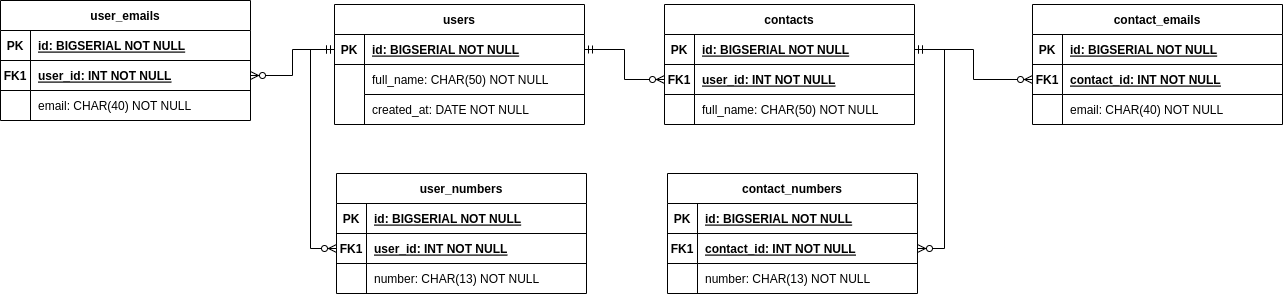

The diagram above was exported from draw.io. Its source (the exported page's mxGraphModel, read from the mxfile embedded in the PNG):
<mxGraphModel dx="1654" dy="497" grid="0" gridSize="10" guides="1" tooltips="1" connect="1" arrows="1" fold="1" page="1" pageScale="1" pageWidth="850" pageHeight="1100" background="#FFFFFF" math="0" shadow="0" extFonts="Permanent Marker^https://fonts.googleapis.com/css?family=Permanent+Marker">
  <root>
    <mxCell id="0" />
    <mxCell id="1" parent="0" />
    <mxCell id="C-vyLk0tnHw3VtMMgP7b-1" value="" style="edgeStyle=orthogonalEdgeStyle;endArrow=ERzeroToMany;startArrow=ERmandOne;endFill=1;startFill=0;rounded=0;" parent="1" source="C-vyLk0tnHw3VtMMgP7b-24" target="C-vyLk0tnHw3VtMMgP7b-6" edge="1">
      <mxGeometry width="100" height="100" relative="1" as="geometry">
        <mxPoint x="340" y="720" as="sourcePoint" />
        <mxPoint x="440" y="620" as="targetPoint" />
      </mxGeometry>
    </mxCell>
    <mxCell id="C-vyLk0tnHw3VtMMgP7b-2" value="contacts" style="shape=table;startSize=30;container=1;collapsible=1;childLayout=tableLayout;fixedRows=1;rowLines=0;fontStyle=1;align=center;resizeLast=1;" parent="1" vertex="1">
      <mxGeometry x="450" y="120" width="250" height="120" as="geometry" />
    </mxCell>
    <mxCell id="C-vyLk0tnHw3VtMMgP7b-3" value="" style="shape=partialRectangle;collapsible=0;dropTarget=0;pointerEvents=0;fillColor=none;points=[[0,0.5],[1,0.5]];portConstraint=eastwest;top=0;left=0;right=0;bottom=1;" parent="C-vyLk0tnHw3VtMMgP7b-2" vertex="1">
      <mxGeometry y="30" width="250" height="30" as="geometry" />
    </mxCell>
    <mxCell id="C-vyLk0tnHw3VtMMgP7b-4" value="PK" style="shape=partialRectangle;overflow=hidden;connectable=0;fillColor=none;top=0;left=0;bottom=0;right=0;fontStyle=1;" parent="C-vyLk0tnHw3VtMMgP7b-3" vertex="1">
      <mxGeometry width="30" height="30" as="geometry">
        <mxRectangle width="30" height="30" as="alternateBounds" />
      </mxGeometry>
    </mxCell>
    <mxCell id="C-vyLk0tnHw3VtMMgP7b-5" value="id: BIGSERIAL NOT NULL " style="shape=partialRectangle;overflow=hidden;connectable=0;fillColor=none;top=0;left=0;bottom=0;right=0;align=left;spacingLeft=6;fontStyle=5;" parent="C-vyLk0tnHw3VtMMgP7b-3" vertex="1">
      <mxGeometry x="30" width="220" height="30" as="geometry">
        <mxRectangle width="220" height="30" as="alternateBounds" />
      </mxGeometry>
    </mxCell>
    <mxCell id="C-vyLk0tnHw3VtMMgP7b-6" value="" style="shape=partialRectangle;collapsible=0;dropTarget=0;pointerEvents=0;fillColor=none;points=[[0,0.5],[1,0.5]];portConstraint=eastwest;top=0;left=0;right=0;bottom=0;" parent="C-vyLk0tnHw3VtMMgP7b-2" vertex="1">
      <mxGeometry y="60" width="250" height="30" as="geometry" />
    </mxCell>
    <mxCell id="C-vyLk0tnHw3VtMMgP7b-7" value="FK1" style="shape=partialRectangle;overflow=hidden;connectable=0;fillColor=none;top=0;left=0;bottom=1;right=0;fontStyle=1" parent="C-vyLk0tnHw3VtMMgP7b-6" vertex="1">
      <mxGeometry width="30" height="30" as="geometry">
        <mxRectangle width="30" height="30" as="alternateBounds" />
      </mxGeometry>
    </mxCell>
    <mxCell id="C-vyLk0tnHw3VtMMgP7b-8" value="user_id: INT NOT NULL" style="shape=partialRectangle;overflow=hidden;connectable=0;fillColor=none;top=0;left=0;bottom=1;right=0;align=left;spacingLeft=6;fontStyle=5" parent="C-vyLk0tnHw3VtMMgP7b-6" vertex="1">
      <mxGeometry x="30" width="220" height="30" as="geometry">
        <mxRectangle width="220" height="30" as="alternateBounds" />
      </mxGeometry>
    </mxCell>
    <mxCell id="C-vyLk0tnHw3VtMMgP7b-9" value="" style="shape=partialRectangle;collapsible=0;dropTarget=0;pointerEvents=0;fillColor=none;points=[[0,0.5],[1,0.5]];portConstraint=eastwest;top=0;left=0;right=0;bottom=0;" parent="C-vyLk0tnHw3VtMMgP7b-2" vertex="1">
      <mxGeometry y="90" width="250" height="30" as="geometry" />
    </mxCell>
    <mxCell id="C-vyLk0tnHw3VtMMgP7b-10" value="" style="shape=partialRectangle;overflow=hidden;connectable=0;fillColor=none;top=0;left=0;bottom=0;right=0;" parent="C-vyLk0tnHw3VtMMgP7b-9" vertex="1">
      <mxGeometry width="30" height="30" as="geometry">
        <mxRectangle width="30" height="30" as="alternateBounds" />
      </mxGeometry>
    </mxCell>
    <mxCell id="C-vyLk0tnHw3VtMMgP7b-11" value="full_name: CHAR(50) NOT NULL" style="shape=partialRectangle;overflow=hidden;connectable=0;fillColor=none;top=0;left=0;bottom=0;right=0;align=left;spacingLeft=6;" parent="C-vyLk0tnHw3VtMMgP7b-9" vertex="1">
      <mxGeometry x="30" width="220" height="30" as="geometry">
        <mxRectangle width="220" height="30" as="alternateBounds" />
      </mxGeometry>
    </mxCell>
    <mxCell id="C-vyLk0tnHw3VtMMgP7b-23" value="users" style="shape=table;startSize=30;container=1;collapsible=1;childLayout=tableLayout;fixedRows=1;rowLines=0;fontStyle=1;align=center;resizeLast=1;" parent="1" vertex="1">
      <mxGeometry x="120" y="120" width="250" height="120" as="geometry" />
    </mxCell>
    <mxCell id="C-vyLk0tnHw3VtMMgP7b-24" value="" style="shape=partialRectangle;collapsible=0;dropTarget=0;pointerEvents=0;fillColor=none;points=[[0,0.5],[1,0.5]];portConstraint=eastwest;top=0;left=0;right=0;bottom=1;" parent="C-vyLk0tnHw3VtMMgP7b-23" vertex="1">
      <mxGeometry y="30" width="250" height="30" as="geometry" />
    </mxCell>
    <mxCell id="C-vyLk0tnHw3VtMMgP7b-25" value="PK" style="shape=partialRectangle;overflow=hidden;connectable=0;fillColor=none;top=0;left=0;bottom=0;right=0;fontStyle=1;" parent="C-vyLk0tnHw3VtMMgP7b-24" vertex="1">
      <mxGeometry width="30" height="30" as="geometry">
        <mxRectangle width="30" height="30" as="alternateBounds" />
      </mxGeometry>
    </mxCell>
    <mxCell id="C-vyLk0tnHw3VtMMgP7b-26" value="id: BIGSERIAL NOT NULL " style="shape=partialRectangle;overflow=hidden;connectable=0;fillColor=none;top=0;left=0;bottom=0;right=0;align=left;spacingLeft=6;fontStyle=5;" parent="C-vyLk0tnHw3VtMMgP7b-24" vertex="1">
      <mxGeometry x="30" width="220" height="30" as="geometry">
        <mxRectangle width="220" height="30" as="alternateBounds" />
      </mxGeometry>
    </mxCell>
    <mxCell id="C-vyLk0tnHw3VtMMgP7b-27" value="" style="shape=partialRectangle;collapsible=0;dropTarget=0;pointerEvents=0;fillColor=none;points=[[0,0.5],[1,0.5]];portConstraint=eastwest;top=0;left=0;right=0;bottom=0;" parent="C-vyLk0tnHw3VtMMgP7b-23" vertex="1">
      <mxGeometry y="60" width="250" height="30" as="geometry" />
    </mxCell>
    <mxCell id="C-vyLk0tnHw3VtMMgP7b-28" value="" style="shape=partialRectangle;overflow=hidden;connectable=0;fillColor=none;top=0;left=0;bottom=0;right=0;" parent="C-vyLk0tnHw3VtMMgP7b-27" vertex="1">
      <mxGeometry width="30" height="30" as="geometry">
        <mxRectangle width="30" height="30" as="alternateBounds" />
      </mxGeometry>
    </mxCell>
    <mxCell id="C-vyLk0tnHw3VtMMgP7b-29" value="full_name: CHAR(50) NOT NULL" style="shape=partialRectangle;overflow=hidden;connectable=0;fillColor=none;top=0;left=0;bottom=1;right=0;align=left;spacingLeft=6;" parent="C-vyLk0tnHw3VtMMgP7b-27" vertex="1">
      <mxGeometry x="30" width="220" height="30" as="geometry">
        <mxRectangle width="220" height="30" as="alternateBounds" />
      </mxGeometry>
    </mxCell>
    <mxCell id="nT5KdPEA_Mq-Zj0ONB6H-1" style="shape=partialRectangle;collapsible=0;dropTarget=0;pointerEvents=0;fillColor=none;points=[[0,0.5],[1,0.5]];portConstraint=eastwest;top=0;left=0;right=0;bottom=0;" vertex="1" parent="C-vyLk0tnHw3VtMMgP7b-23">
      <mxGeometry y="90" width="250" height="30" as="geometry" />
    </mxCell>
    <mxCell id="nT5KdPEA_Mq-Zj0ONB6H-2" style="shape=partialRectangle;overflow=hidden;connectable=0;fillColor=none;top=0;left=0;bottom=0;right=0;" vertex="1" parent="nT5KdPEA_Mq-Zj0ONB6H-1">
      <mxGeometry width="30" height="30" as="geometry">
        <mxRectangle width="30" height="30" as="alternateBounds" />
      </mxGeometry>
    </mxCell>
    <mxCell id="nT5KdPEA_Mq-Zj0ONB6H-3" value="created_at: DATE NOT NULL" style="shape=partialRectangle;overflow=hidden;connectable=0;fillColor=none;top=0;left=0;bottom=0;right=0;align=left;spacingLeft=6;" vertex="1" parent="nT5KdPEA_Mq-Zj0ONB6H-1">
      <mxGeometry x="30" width="220" height="30" as="geometry">
        <mxRectangle width="220" height="30" as="alternateBounds" />
      </mxGeometry>
    </mxCell>
    <mxCell id="nT5KdPEA_Mq-Zj0ONB6H-7" value="contact_numbers" style="shape=table;startSize=30;container=1;collapsible=1;childLayout=tableLayout;fixedRows=1;rowLines=0;fontStyle=1;align=center;resizeLast=1;" vertex="1" parent="1">
      <mxGeometry x="453" y="289" width="250" height="120" as="geometry" />
    </mxCell>
    <mxCell id="nT5KdPEA_Mq-Zj0ONB6H-8" value="" style="shape=partialRectangle;collapsible=0;dropTarget=0;pointerEvents=0;fillColor=none;points=[[0,0.5],[1,0.5]];portConstraint=eastwest;top=0;left=0;right=0;bottom=1;" vertex="1" parent="nT5KdPEA_Mq-Zj0ONB6H-7">
      <mxGeometry y="30" width="250" height="30" as="geometry" />
    </mxCell>
    <mxCell id="nT5KdPEA_Mq-Zj0ONB6H-9" value="PK" style="shape=partialRectangle;overflow=hidden;connectable=0;fillColor=none;top=0;left=0;bottom=0;right=0;fontStyle=1;" vertex="1" parent="nT5KdPEA_Mq-Zj0ONB6H-8">
      <mxGeometry width="30" height="30" as="geometry">
        <mxRectangle width="30" height="30" as="alternateBounds" />
      </mxGeometry>
    </mxCell>
    <mxCell id="nT5KdPEA_Mq-Zj0ONB6H-10" value="id: BIGSERIAL NOT NULL " style="shape=partialRectangle;overflow=hidden;connectable=0;fillColor=none;top=0;left=0;bottom=0;right=0;align=left;spacingLeft=6;fontStyle=5;" vertex="1" parent="nT5KdPEA_Mq-Zj0ONB6H-8">
      <mxGeometry x="30" width="220" height="30" as="geometry">
        <mxRectangle width="220" height="30" as="alternateBounds" />
      </mxGeometry>
    </mxCell>
    <mxCell id="nT5KdPEA_Mq-Zj0ONB6H-11" value="" style="shape=partialRectangle;collapsible=0;dropTarget=0;pointerEvents=0;fillColor=none;points=[[0,0.5],[1,0.5]];portConstraint=eastwest;top=0;left=0;right=0;bottom=0;fontStyle=1" vertex="1" parent="nT5KdPEA_Mq-Zj0ONB6H-7">
      <mxGeometry y="60" width="250" height="30" as="geometry" />
    </mxCell>
    <mxCell id="nT5KdPEA_Mq-Zj0ONB6H-12" value="FK1" style="shape=partialRectangle;overflow=hidden;connectable=0;fillColor=none;top=0;left=0;bottom=1;right=0;fontStyle=1" vertex="1" parent="nT5KdPEA_Mq-Zj0ONB6H-11">
      <mxGeometry width="30" height="30" as="geometry">
        <mxRectangle width="30" height="30" as="alternateBounds" />
      </mxGeometry>
    </mxCell>
    <mxCell id="nT5KdPEA_Mq-Zj0ONB6H-13" value="contact_id: INT NOT NULL" style="shape=partialRectangle;overflow=hidden;connectable=0;fillColor=none;top=0;left=0;bottom=1;right=0;align=left;spacingLeft=6;fontStyle=5" vertex="1" parent="nT5KdPEA_Mq-Zj0ONB6H-11">
      <mxGeometry x="30" width="220" height="30" as="geometry">
        <mxRectangle width="220" height="30" as="alternateBounds" />
      </mxGeometry>
    </mxCell>
    <mxCell id="nT5KdPEA_Mq-Zj0ONB6H-14" value="" style="shape=partialRectangle;collapsible=0;dropTarget=0;pointerEvents=0;fillColor=none;points=[[0,0.5],[1,0.5]];portConstraint=eastwest;top=0;left=0;right=0;bottom=0;" vertex="1" parent="nT5KdPEA_Mq-Zj0ONB6H-7">
      <mxGeometry y="90" width="250" height="30" as="geometry" />
    </mxCell>
    <mxCell id="nT5KdPEA_Mq-Zj0ONB6H-15" value="" style="shape=partialRectangle;overflow=hidden;connectable=0;fillColor=none;top=0;left=0;bottom=0;right=0;" vertex="1" parent="nT5KdPEA_Mq-Zj0ONB6H-14">
      <mxGeometry width="30" height="30" as="geometry">
        <mxRectangle width="30" height="30" as="alternateBounds" />
      </mxGeometry>
    </mxCell>
    <mxCell id="nT5KdPEA_Mq-Zj0ONB6H-16" value="number: CHAR(13) NOT NULL" style="shape=partialRectangle;overflow=hidden;connectable=0;fillColor=none;top=0;left=0;bottom=0;right=0;align=left;spacingLeft=6;" vertex="1" parent="nT5KdPEA_Mq-Zj0ONB6H-14">
      <mxGeometry x="30" width="220" height="30" as="geometry">
        <mxRectangle width="220" height="30" as="alternateBounds" />
      </mxGeometry>
    </mxCell>
    <mxCell id="nT5KdPEA_Mq-Zj0ONB6H-17" value="contact_emails" style="shape=table;startSize=30;container=1;collapsible=1;childLayout=tableLayout;fixedRows=1;rowLines=0;fontStyle=1;align=center;resizeLast=1;" vertex="1" parent="1">
      <mxGeometry x="818" y="120" width="250" height="120" as="geometry" />
    </mxCell>
    <mxCell id="nT5KdPEA_Mq-Zj0ONB6H-18" value="" style="shape=partialRectangle;collapsible=0;dropTarget=0;pointerEvents=0;fillColor=none;points=[[0,0.5],[1,0.5]];portConstraint=eastwest;top=0;left=0;right=0;bottom=1;" vertex="1" parent="nT5KdPEA_Mq-Zj0ONB6H-17">
      <mxGeometry y="30" width="250" height="30" as="geometry" />
    </mxCell>
    <mxCell id="nT5KdPEA_Mq-Zj0ONB6H-19" value="PK" style="shape=partialRectangle;overflow=hidden;connectable=0;fillColor=none;top=0;left=0;bottom=0;right=0;fontStyle=1;" vertex="1" parent="nT5KdPEA_Mq-Zj0ONB6H-18">
      <mxGeometry width="30" height="30" as="geometry">
        <mxRectangle width="30" height="30" as="alternateBounds" />
      </mxGeometry>
    </mxCell>
    <mxCell id="nT5KdPEA_Mq-Zj0ONB6H-20" value="id: BIGSERIAL NOT NULL " style="shape=partialRectangle;overflow=hidden;connectable=0;fillColor=none;top=0;left=0;bottom=0;right=0;align=left;spacingLeft=6;fontStyle=5;" vertex="1" parent="nT5KdPEA_Mq-Zj0ONB6H-18">
      <mxGeometry x="30" width="220" height="30" as="geometry">
        <mxRectangle width="220" height="30" as="alternateBounds" />
      </mxGeometry>
    </mxCell>
    <mxCell id="nT5KdPEA_Mq-Zj0ONB6H-21" value="" style="shape=partialRectangle;collapsible=0;dropTarget=0;pointerEvents=0;fillColor=none;points=[[0,0.5],[1,0.5]];portConstraint=eastwest;top=0;left=0;right=0;bottom=0;fontStyle=1" vertex="1" parent="nT5KdPEA_Mq-Zj0ONB6H-17">
      <mxGeometry y="60" width="250" height="30" as="geometry" />
    </mxCell>
    <mxCell id="nT5KdPEA_Mq-Zj0ONB6H-22" value="FK1" style="shape=partialRectangle;overflow=hidden;connectable=0;fillColor=none;top=0;left=0;bottom=1;right=0;fontStyle=1" vertex="1" parent="nT5KdPEA_Mq-Zj0ONB6H-21">
      <mxGeometry width="30" height="30" as="geometry">
        <mxRectangle width="30" height="30" as="alternateBounds" />
      </mxGeometry>
    </mxCell>
    <mxCell id="nT5KdPEA_Mq-Zj0ONB6H-23" value="contact_id: INT NOT NULL" style="shape=partialRectangle;overflow=hidden;connectable=0;fillColor=none;top=0;left=0;bottom=1;right=0;align=left;spacingLeft=6;fontStyle=5" vertex="1" parent="nT5KdPEA_Mq-Zj0ONB6H-21">
      <mxGeometry x="30" width="220" height="30" as="geometry">
        <mxRectangle width="220" height="30" as="alternateBounds" />
      </mxGeometry>
    </mxCell>
    <mxCell id="nT5KdPEA_Mq-Zj0ONB6H-24" value="" style="shape=partialRectangle;collapsible=0;dropTarget=0;pointerEvents=0;fillColor=none;points=[[0,0.5],[1,0.5]];portConstraint=eastwest;top=0;left=0;right=0;bottom=0;" vertex="1" parent="nT5KdPEA_Mq-Zj0ONB6H-17">
      <mxGeometry y="90" width="250" height="30" as="geometry" />
    </mxCell>
    <mxCell id="nT5KdPEA_Mq-Zj0ONB6H-25" value="" style="shape=partialRectangle;overflow=hidden;connectable=0;fillColor=none;top=0;left=0;bottom=0;right=0;" vertex="1" parent="nT5KdPEA_Mq-Zj0ONB6H-24">
      <mxGeometry width="30" height="30" as="geometry">
        <mxRectangle width="30" height="30" as="alternateBounds" />
      </mxGeometry>
    </mxCell>
    <mxCell id="nT5KdPEA_Mq-Zj0ONB6H-26" value="email: CHAR(40) NOT NULL" style="shape=partialRectangle;overflow=hidden;connectable=0;fillColor=none;top=0;left=0;bottom=0;right=0;align=left;spacingLeft=6;" vertex="1" parent="nT5KdPEA_Mq-Zj0ONB6H-24">
      <mxGeometry x="30" width="220" height="30" as="geometry">
        <mxRectangle width="220" height="30" as="alternateBounds" />
      </mxGeometry>
    </mxCell>
    <mxCell id="nT5KdPEA_Mq-Zj0ONB6H-27" value="" style="edgeStyle=orthogonalEdgeStyle;fontSize=12;html=1;endArrow=ERzeroToMany;endFill=1;rounded=0;exitX=1;exitY=0.5;exitDx=0;exitDy=0;entryX=1;entryY=0.5;entryDx=0;entryDy=0;startArrow=ERmandOne;startFill=0;" edge="1" parent="1" source="C-vyLk0tnHw3VtMMgP7b-3" target="nT5KdPEA_Mq-Zj0ONB6H-11">
      <mxGeometry width="100" height="100" relative="1" as="geometry">
        <mxPoint x="718" y="379" as="sourcePoint" />
        <mxPoint x="777" y="249" as="targetPoint" />
        <Array as="points">
          <mxPoint x="730" y="165" />
          <mxPoint x="730" y="364" />
        </Array>
      </mxGeometry>
    </mxCell>
    <mxCell id="nT5KdPEA_Mq-Zj0ONB6H-28" value="" style="edgeStyle=orthogonalEdgeStyle;fontSize=12;html=1;endArrow=ERzeroToMany;endFill=1;rounded=0;exitX=1;exitY=0.5;exitDx=0;exitDy=0;entryX=0;entryY=0.5;entryDx=0;entryDy=0;startArrow=ERmandOne;startFill=0;" edge="1" parent="1" source="C-vyLk0tnHw3VtMMgP7b-3" target="nT5KdPEA_Mq-Zj0ONB6H-21">
      <mxGeometry width="100" height="100" relative="1" as="geometry">
        <mxPoint x="773" y="369" as="sourcePoint" />
        <mxPoint x="754" y="121" as="targetPoint" />
      </mxGeometry>
    </mxCell>
    <mxCell id="nT5KdPEA_Mq-Zj0ONB6H-29" value="user_numbers" style="shape=table;startSize=30;container=1;collapsible=1;childLayout=tableLayout;fixedRows=1;rowLines=0;fontStyle=1;align=center;resizeLast=1;" vertex="1" parent="1">
      <mxGeometry x="122" y="289" width="250" height="120" as="geometry" />
    </mxCell>
    <mxCell id="nT5KdPEA_Mq-Zj0ONB6H-30" value="" style="shape=partialRectangle;collapsible=0;dropTarget=0;pointerEvents=0;fillColor=none;points=[[0,0.5],[1,0.5]];portConstraint=eastwest;top=0;left=0;right=0;bottom=1;" vertex="1" parent="nT5KdPEA_Mq-Zj0ONB6H-29">
      <mxGeometry y="30" width="250" height="30" as="geometry" />
    </mxCell>
    <mxCell id="nT5KdPEA_Mq-Zj0ONB6H-31" value="PK" style="shape=partialRectangle;overflow=hidden;connectable=0;fillColor=none;top=0;left=0;bottom=0;right=0;fontStyle=1;" vertex="1" parent="nT5KdPEA_Mq-Zj0ONB6H-30">
      <mxGeometry width="30" height="30" as="geometry">
        <mxRectangle width="30" height="30" as="alternateBounds" />
      </mxGeometry>
    </mxCell>
    <mxCell id="nT5KdPEA_Mq-Zj0ONB6H-32" value="id: BIGSERIAL NOT NULL " style="shape=partialRectangle;overflow=hidden;connectable=0;fillColor=none;top=0;left=0;bottom=0;right=0;align=left;spacingLeft=6;fontStyle=5;" vertex="1" parent="nT5KdPEA_Mq-Zj0ONB6H-30">
      <mxGeometry x="30" width="220" height="30" as="geometry">
        <mxRectangle width="220" height="30" as="alternateBounds" />
      </mxGeometry>
    </mxCell>
    <mxCell id="nT5KdPEA_Mq-Zj0ONB6H-33" value="" style="shape=partialRectangle;collapsible=0;dropTarget=0;pointerEvents=0;fillColor=none;points=[[0,0.5],[1,0.5]];portConstraint=eastwest;top=0;left=0;right=0;bottom=0;fontStyle=1" vertex="1" parent="nT5KdPEA_Mq-Zj0ONB6H-29">
      <mxGeometry y="60" width="250" height="30" as="geometry" />
    </mxCell>
    <mxCell id="nT5KdPEA_Mq-Zj0ONB6H-34" value="FK1" style="shape=partialRectangle;overflow=hidden;connectable=0;fillColor=none;top=0;left=0;bottom=1;right=0;fontStyle=1" vertex="1" parent="nT5KdPEA_Mq-Zj0ONB6H-33">
      <mxGeometry width="30" height="30" as="geometry">
        <mxRectangle width="30" height="30" as="alternateBounds" />
      </mxGeometry>
    </mxCell>
    <mxCell id="nT5KdPEA_Mq-Zj0ONB6H-35" value="user_id: INT NOT NULL" style="shape=partialRectangle;overflow=hidden;connectable=0;fillColor=none;top=0;left=0;bottom=1;right=0;align=left;spacingLeft=6;fontStyle=5" vertex="1" parent="nT5KdPEA_Mq-Zj0ONB6H-33">
      <mxGeometry x="30" width="220" height="30" as="geometry">
        <mxRectangle width="220" height="30" as="alternateBounds" />
      </mxGeometry>
    </mxCell>
    <mxCell id="nT5KdPEA_Mq-Zj0ONB6H-36" value="" style="shape=partialRectangle;collapsible=0;dropTarget=0;pointerEvents=0;fillColor=none;points=[[0,0.5],[1,0.5]];portConstraint=eastwest;top=0;left=0;right=0;bottom=0;" vertex="1" parent="nT5KdPEA_Mq-Zj0ONB6H-29">
      <mxGeometry y="90" width="250" height="30" as="geometry" />
    </mxCell>
    <mxCell id="nT5KdPEA_Mq-Zj0ONB6H-37" value="" style="shape=partialRectangle;overflow=hidden;connectable=0;fillColor=none;top=0;left=0;bottom=0;right=0;" vertex="1" parent="nT5KdPEA_Mq-Zj0ONB6H-36">
      <mxGeometry width="30" height="30" as="geometry">
        <mxRectangle width="30" height="30" as="alternateBounds" />
      </mxGeometry>
    </mxCell>
    <mxCell id="nT5KdPEA_Mq-Zj0ONB6H-38" value="number: CHAR(13) NOT NULL" style="shape=partialRectangle;overflow=hidden;connectable=0;fillColor=none;top=0;left=0;bottom=0;right=0;align=left;spacingLeft=6;" vertex="1" parent="nT5KdPEA_Mq-Zj0ONB6H-36">
      <mxGeometry x="30" width="220" height="30" as="geometry">
        <mxRectangle width="220" height="30" as="alternateBounds" />
      </mxGeometry>
    </mxCell>
    <mxCell id="nT5KdPEA_Mq-Zj0ONB6H-39" value="user_emails" style="shape=table;startSize=30;container=1;collapsible=1;childLayout=tableLayout;fixedRows=1;rowLines=0;fontStyle=1;align=center;resizeLast=1;" vertex="1" parent="1">
      <mxGeometry x="-214" y="116" width="250" height="120" as="geometry" />
    </mxCell>
    <mxCell id="nT5KdPEA_Mq-Zj0ONB6H-40" value="" style="shape=partialRectangle;collapsible=0;dropTarget=0;pointerEvents=0;fillColor=none;points=[[0,0.5],[1,0.5]];portConstraint=eastwest;top=0;left=0;right=0;bottom=1;" vertex="1" parent="nT5KdPEA_Mq-Zj0ONB6H-39">
      <mxGeometry y="30" width="250" height="30" as="geometry" />
    </mxCell>
    <mxCell id="nT5KdPEA_Mq-Zj0ONB6H-41" value="PK" style="shape=partialRectangle;overflow=hidden;connectable=0;fillColor=none;top=0;left=0;bottom=0;right=0;fontStyle=1;" vertex="1" parent="nT5KdPEA_Mq-Zj0ONB6H-40">
      <mxGeometry width="30" height="30" as="geometry">
        <mxRectangle width="30" height="30" as="alternateBounds" />
      </mxGeometry>
    </mxCell>
    <mxCell id="nT5KdPEA_Mq-Zj0ONB6H-42" value="id: BIGSERIAL NOT NULL " style="shape=partialRectangle;overflow=hidden;connectable=0;fillColor=none;top=0;left=0;bottom=0;right=0;align=left;spacingLeft=6;fontStyle=5;" vertex="1" parent="nT5KdPEA_Mq-Zj0ONB6H-40">
      <mxGeometry x="30" width="220" height="30" as="geometry">
        <mxRectangle width="220" height="30" as="alternateBounds" />
      </mxGeometry>
    </mxCell>
    <mxCell id="nT5KdPEA_Mq-Zj0ONB6H-43" value="" style="shape=partialRectangle;collapsible=0;dropTarget=0;pointerEvents=0;fillColor=none;points=[[0,0.5],[1,0.5]];portConstraint=eastwest;top=0;left=0;right=0;bottom=0;fontStyle=1" vertex="1" parent="nT5KdPEA_Mq-Zj0ONB6H-39">
      <mxGeometry y="60" width="250" height="30" as="geometry" />
    </mxCell>
    <mxCell id="nT5KdPEA_Mq-Zj0ONB6H-44" value="FK1" style="shape=partialRectangle;overflow=hidden;connectable=0;fillColor=none;top=0;left=0;bottom=1;right=0;fontStyle=1" vertex="1" parent="nT5KdPEA_Mq-Zj0ONB6H-43">
      <mxGeometry width="30" height="30" as="geometry">
        <mxRectangle width="30" height="30" as="alternateBounds" />
      </mxGeometry>
    </mxCell>
    <mxCell id="nT5KdPEA_Mq-Zj0ONB6H-45" value="user_id: INT NOT NULL" style="shape=partialRectangle;overflow=hidden;connectable=0;fillColor=none;top=0;left=0;bottom=1;right=0;align=left;spacingLeft=6;fontStyle=5" vertex="1" parent="nT5KdPEA_Mq-Zj0ONB6H-43">
      <mxGeometry x="30" width="220" height="30" as="geometry">
        <mxRectangle width="220" height="30" as="alternateBounds" />
      </mxGeometry>
    </mxCell>
    <mxCell id="nT5KdPEA_Mq-Zj0ONB6H-46" value="" style="shape=partialRectangle;collapsible=0;dropTarget=0;pointerEvents=0;fillColor=none;points=[[0,0.5],[1,0.5]];portConstraint=eastwest;top=0;left=0;right=0;bottom=0;" vertex="1" parent="nT5KdPEA_Mq-Zj0ONB6H-39">
      <mxGeometry y="90" width="250" height="30" as="geometry" />
    </mxCell>
    <mxCell id="nT5KdPEA_Mq-Zj0ONB6H-47" value="" style="shape=partialRectangle;overflow=hidden;connectable=0;fillColor=none;top=0;left=0;bottom=0;right=0;" vertex="1" parent="nT5KdPEA_Mq-Zj0ONB6H-46">
      <mxGeometry width="30" height="30" as="geometry">
        <mxRectangle width="30" height="30" as="alternateBounds" />
      </mxGeometry>
    </mxCell>
    <mxCell id="nT5KdPEA_Mq-Zj0ONB6H-48" value="email: CHAR(40) NOT NULL" style="shape=partialRectangle;overflow=hidden;connectable=0;fillColor=none;top=0;left=0;bottom=0;right=0;align=left;spacingLeft=6;" vertex="1" parent="nT5KdPEA_Mq-Zj0ONB6H-46">
      <mxGeometry x="30" width="220" height="30" as="geometry">
        <mxRectangle width="220" height="30" as="alternateBounds" />
      </mxGeometry>
    </mxCell>
    <mxCell id="nT5KdPEA_Mq-Zj0ONB6H-49" value="" style="edgeStyle=orthogonalEdgeStyle;fontSize=12;html=1;endArrow=ERzeroToMany;endFill=1;rounded=0;exitX=0;exitY=0.5;exitDx=0;exitDy=0;entryX=0;entryY=0.5;entryDx=0;entryDy=0;startArrow=ERmandOne;startFill=0;" edge="1" parent="1" source="C-vyLk0tnHw3VtMMgP7b-24" target="nT5KdPEA_Mq-Zj0ONB6H-33">
      <mxGeometry width="100" height="100" relative="1" as="geometry">
        <mxPoint x="80" y="243" as="sourcePoint" />
        <mxPoint x="83" y="442" as="targetPoint" />
        <Array as="points">
          <mxPoint x="96" y="165" />
          <mxPoint x="96" y="364" />
        </Array>
      </mxGeometry>
    </mxCell>
    <mxCell id="nT5KdPEA_Mq-Zj0ONB6H-50" value="" style="edgeStyle=orthogonalEdgeStyle;fontSize=12;html=1;endArrow=ERzeroToMany;endFill=1;rounded=0;exitX=0;exitY=0.5;exitDx=0;exitDy=0;entryX=1;entryY=0.5;entryDx=0;entryDy=0;startArrow=ERmandOne;startFill=0;" edge="1" parent="1" source="C-vyLk0tnHw3VtMMgP7b-24" target="nT5KdPEA_Mq-Zj0ONB6H-43">
      <mxGeometry width="100" height="100" relative="1" as="geometry">
        <mxPoint x="130" y="175" as="sourcePoint" />
        <mxPoint x="132" y="374" as="targetPoint" />
      </mxGeometry>
    </mxCell>
  </root>
</mxGraphModel>